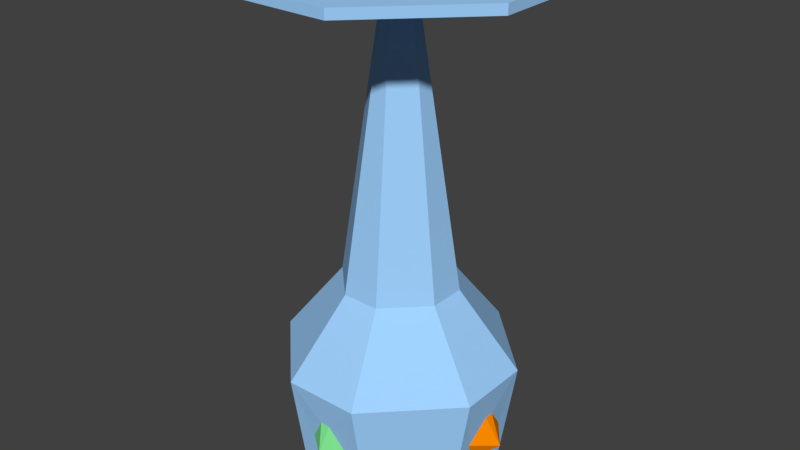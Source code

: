 # Source: baxtorianchalice.blend  (saved by Blender 2.78.0; exported with 4.5.12 LTS)
import bpy
from mathutils import Matrix  # noqa: F401  (used for matrix-valued properties, if any)

bpy.ops.wm.read_factory_settings(use_empty=True)
scene = bpy.context.scene
scene.name = 'Scene'

# ---- collections
col_collection_1 = bpy.data.collections.new('Collection 1'); scene.collection.children.link(col_collection_1)

# ---- materials (node trees are filled in below, after node groups)
mat_material = bpy.data.materials.new('Material')
mat_material.alpha_threshold = 0.0
mat_material.use_transparent_shadow = False
mat_material.diffuse_color = (0.3548, 0.6452, 1.0, 1.0)
mat_material.roughness = 0.5
mat_material.line_color = (0.0, 0.0, 0.0, 1.0)
mat_fill = bpy.data.materials.new('fill')
mat_fill.alpha_threshold = 0.0
mat_fill.use_transparent_shadow = False
mat_fill.diffuse_color = (0.9955, 0.0, 1.0, 1.0)
mat_fill.roughness = 0.5
mat_red_stone = bpy.data.materials.new('red_stone')
mat_red_stone.alpha_threshold = 0.0
mat_red_stone.use_transparent_shadow = False
mat_red_stone.diffuse_color = (1.0, 0.2591, 0.0, 1.0)
mat_red_stone.roughness = 0.5
mat_green_stone = bpy.data.materials.new('green_stone')
mat_green_stone.alpha_threshold = 0.0
mat_green_stone.use_transparent_shadow = False
mat_green_stone.diffuse_color = (0.2258, 0.8065, 0.2913, 1.0)
mat_green_stone.roughness = 0.5

# ---- material node trees

# ---- world
world_world = bpy.data.worlds.new('World'); scene.world = world_world
world_world.color = (0.05088, 0.05088, 0.05088)
world_world.use_sun_shadow = False
world_world.sun_shadow_jitter_overblur = 0.0
world_world.cycles.sampling_method = 'MANUAL'

# ---- meshes
me_baxtorianchalicelow = bpy.data.meshes.new('Baxtorianchalicelow')
me_baxtorianchalicelow.from_pydata([(6.0, -7.0, -94.0), (14.0, -31.0, -94.0), (30.0, -15.0, -94.0), (-18.0, -15.0, -94.0), (-2.0, -31.0, -94.0), (-2.0, 17.0, -94.0), (-18.0, 1.0, -94.0), (30.0, 1.0, -94.0), (14.0, 17.0, -94.0), (14.0, -27.0, -118.0), (26.0, -15.0, -118.0), (-2.0, -27.0, -118.0), (-2.0, 13.0, -118.0), (-14.0, 1.0, -118.0), (-14.0, -15.0, -118.0), (26.0, 1.0, -118.0), (14.0, 13.0, -118.0), (2.0, 5.0, -78.0), (-6.0, -3.0, -78.0), (10.0, 5.0, -78.0), (2.0, -19.0, -78.0), (10.0, -19.0, -78.0), (18.0, -11.0, -78.0), (18.0, -3.0, -78.0), (-6.0, -11.0, -78.0), (2.0, -6.0, -22.0), (2.0, -8.0, -22.0), (5.0, -3.0, -22.0), (7.0, -3.0, -22.0), (10.0, -6.0, -22.0), (10.0, -8.0, -22.0), (7.0, -11.0, -22.0), (5.0, -11.0, -22.0), (-24.0, 3.0, -16.0), (-24.0, -17.0, -16.0), (-4.0, 23.0, -16.0), (16.0, 23.0, -16.0), (36.0, 3.0, -16.0), (36.0, -17.0, -16.0), (16.0, -37.0, -16.0), (-4.0, -37.0, -16.0), (-16.0, -2.0, -106.0), (-17.0, -6.0, -101.0), (-20.0, -7.0, -107.0), (-17.0, -8.0, -101.0), (-16.0, -12.0, -106.0), (-15.0, -10.0, -111.0), (-15.0, -4.0, -111.0), (28.0, -12.0, -106.0), (29.0, -8.0, -101.0), (32.0, -7.0, -107.0), (29.0, -6.0, -101.0), (28.0, -2.0, -106.0), (27.0, -4.0, -111.0), (27.0, -10.0, -111.0), (11.0, 15.0, -106.0), (7.0, 16.0, -101.0), (6.0, 18.0, -107.0), (5.0, 16.0, -101.0), (2.0, 15.0, -106.0), (4.0, 14.0, -111.0), (8.0, 14.0, -111.0), (2.0, -29.0, -106.0), (5.0, -30.0, -101.0), (6.0, -32.0, -107.0), (7.0, -30.0, -101.0), (10.0, -29.0, -106.0), (8.0, -28.0, -111.0), (4.0, -28.0, -111.0), (12.0, -24.0, -118.0), (23.0, -14.0, -118.0), (-1.788e-07, -24.0, -118.0), (-1.0, 10.0, -118.0), (-11.0, 1.937e-07, -118.0), (-11.0, -14.0, -118.0), (23.0, 1.937e-07, -118.0), (13.0, 10.0, -118.0), (13.0, -28.6, -94.0), (27.6, -14.0, -94.0), (-15.6, -14.0, -94.0), (-1.0, -28.6, -94.0), (-1.0, 14.6, -94.0), (-15.6, -1.937e-07, -94.0), (27.6, -1.937e-07, -94.0), (13.0, 14.6, -94.0), (-24.0, 3.0, -14.0), (-24.0, -17.0, -14.0), (-4.0, 23.0, -14.0), (16.0, 23.0, -14.0), (36.0, 3.0, -14.0), (36.0, -17.0, -14.0), (16.0, -37.0, -14.0), (-4.0, -37.0, -14.0), (6.0, -7.0, -14.0)], [], [(18, 6, 3, 24), (12, 16, 76, 72), (52, 7, 51), (48, 49, 2), (51, 7, 2, 49), (15, 16, 8, 7), (48, 2, 10), (75, 76, 16, 15), (54, 10, 15, 53), (56, 58, 5, 8), (16, 55, 8), (61, 55, 16), (12, 5, 59), (56, 8, 55), (60, 61, 16, 12), (60, 12, 59), (58, 59, 5), (57, 55, 61), (57, 56, 55), (58, 56, 57), (59, 58, 57), (59, 57, 60), (60, 57, 61), (70, 75, 15, 10), (52, 15, 7), (52, 53, 15), (48, 10, 54), (49, 48, 50), (54, 50, 48), (51, 49, 50), (51, 50, 52), (53, 52, 50), (53, 50, 54), (70, 10, 9, 69), (10, 2, 1, 9), (71, 69, 9, 11), (9, 1, 66), (67, 9, 66), (68, 11, 9, 67), (65, 66, 1), (63, 65, 1, 4), (62, 63, 4), (68, 62, 11), (11, 62, 4), (64, 62, 68), (63, 62, 64), (64, 65, 63), (65, 64, 66), (66, 64, 67), (68, 67, 64), (74, 71, 11, 14), (14, 11, 4, 3), (13, 12, 72, 73), (13, 6, 5, 12), (74, 14, 13, 73), (46, 47, 13, 14), (41, 13, 47), (13, 41, 6), (41, 42, 6), (42, 44, 3, 6), (44, 45, 3), (14, 3, 45), (45, 46, 14), (46, 43, 47), (43, 41, 47), (42, 41, 43), (44, 42, 43), (45, 44, 43), (45, 43, 46), (73, 82, 79, 74), (71, 74, 79, 80), (80, 77, 69, 71), (70, 69, 77, 78), (75, 70, 78, 83), (84, 76, 75, 83), (76, 84, 81, 72), (73, 72, 81, 82), (82, 81, 0), (79, 82, 0), (79, 0, 80), (77, 80, 0), (77, 0, 78), (83, 78, 0), (84, 83, 0), (84, 0, 81), (6, 18, 17, 5), (19, 8, 5, 17), (7, 8, 19, 23), (7, 23, 22, 2), (21, 1, 2, 22), (21, 20, 4, 1), (20, 24, 3, 4), (28, 19, 17, 27), (29, 23, 19, 28), (29, 30, 22, 23), (30, 31, 21, 22), (31, 32, 20, 21), (26, 24, 20, 32), (26, 25, 18, 24), (25, 27, 17, 18), (36, 37, 29, 28), (37, 38, 30, 29), (31, 30, 38, 39), (40, 32, 31, 39), (40, 34, 26, 32), (33, 25, 26, 34), (33, 35, 27, 25), (36, 28, 27, 35), (36, 35, 87, 88), (33, 34, 86, 85), (37, 36, 88, 89), (39, 38, 90, 91), (35, 33, 85, 87), (40, 39, 91, 92), (34, 40, 92, 86), (38, 37, 89, 90), (91, 93, 92), (90, 93, 91), (89, 93, 90), (89, 88, 93), (88, 87, 93), (87, 85, 93), (86, 93, 85), (92, 93, 86)])
me_baxtorianchalicelow.polygons.foreach_set('material_index', [0, 0, 0, 0, 0, 0, 0, 0, 0, 0, 0, 0, 0, 0, 0, 0, 0, 3, 3, 3, 3, 3, 3, 0, 0, 0, 0, 2, 2, 2, 2, 2, 2, 0, 0, 0, 0, 0, 0, 0, 0, 0, 0, 0, 3, 3, 3, 3, 3, 3, 0, 0, 0, 0, 0, 0, 0, 0, 0, 0, 0, 0, 0, 2, 2, 2, 2, 2, 2, 0, 0, 0, 0, 0, 0, 0, 0, 1, 1, 1, 1, 1, 1, 1, 1, 0, 0, 0, 0, 0, 0, 0, 0, 0, 0, 0, 0, 0, 0, 0, 0, 0, 0, 0, 0, 0, 0, 0, 0, 0, 0, 0, 0, 0, 0, 0, 0, 0, 0, 0, 0, 0, 0, 0])
_uv = me_baxtorianchalicelow.uv_layers.new(name='UVMap')
_uv.uv.foreach_set('vector', [0.0, 0.0, 0.0, 0.0, 0.0, 0.0, 0.0, 0.0, 0.0, 0.0, 0.0, 0.0, 0.0, 0.0, 0.0, 0.0, 0.0, 0.0, 0.0, 0.0, 0.0, 0.0, 0.0, 0.0, 0.0, 0.0, 0.0, 0.0, 0.0, 0.0, 0.0, 0.0, 0.0, 0.0, 0.0, 0.0, 0.0, 0.0, 0.0, 0.0, 0.0, 0.0, 0.0, 0.0, 0.0, 0.0, 0.0, 0.0, 0.0, 0.0, 0.0, 0.0, 0.0, 0.0, 0.0, 0.0, 0.0, 0.0, 0.0, 0.0, 0.0, 0.0, 0.0, 0.0, 0.0, 0.0, 0.0, 0.0, 0.0, 0.0, 0.0, 0.0, 0.0, 0.0, 0.0, 0.0, 0.0, 0.0, 0.0, 0.0, 0.0, 0.0, 0.0, 0.0, 0.0, 0.0, 0.0, 0.0, 0.0, 0.0, 0.0, 0.0, 0.0, 0.0, 0.0, 0.0, 0.0, 0.0, 0.0, 0.0, 0.0, 0.0, 0.0, 0.0, 0.0, 0.0, 0.0, 0.0, 0.0, 0.0, 0.0, 0.0, 0.0, 0.0, 0.0, 0.0, 0.0, 0.0, 0.0, 0.0, 0.0, 0.0, 0.0, 0.0, 0.0, 0.0, 0.0, 0.0, 0.0, 0.0, 0.0, 0.0, 0.0, 0.0, 0.0, 0.0, 0.0, 0.0, 0.0, 0.0, 0.0, 0.0, 0.0, 0.0, 0.0, 0.0, 0.0, 0.0, 0.0, 0.0, 0.0, 0.0, 0.0, 0.0, 0.0, 0.0, 0.0, 0.0, 0.0, 0.0, 0.0, 0.0, 0.0, 0.0, 0.0, 0.0, 0.0, 0.0, 0.0, 0.0, 0.0, 0.0, 0.0, 0.0, 0.0, 0.0, 0.0, 0.0, 0.0, 0.0, 0.0, 0.0, 0.0, 0.0, 0.0, 0.0, 0.0, 0.0, 0.0, 0.0, 0.0, 0.0, 0.0, 0.0, 0.0, 0.0, 0.0, 0.0, 0.0, 0.0, 0.0, 0.0, 0.0, 0.0, 0.0, 0.0, 0.0, 0.0, 0.0, 0.0, 0.0, 0.0, 0.0, 0.0, 0.0, 0.0, 0.0, 0.0, 0.0, 0.0, 0.0, 0.0, 0.0, 0.0, 0.0, 0.0, 0.0, 0.0, 0.0, 0.0, 0.0, 0.0, 0.0, 0.0, 0.0, 0.0, 0.0, 0.0, 0.0, 0.0, 0.0, 0.0, 0.0, 0.0, 0.0, 0.0, 0.0, 0.0, 0.0, 0.0, 0.0, 0.0, 0.0, 0.0, 0.0, 0.0, 0.0, 0.0, 0.0, 0.0, 0.0, 0.0, 0.0, 0.0, 0.0, 0.0, 0.0, 0.0, 0.0, 0.0, 0.0, 0.0, 0.0, 0.0, 0.0, 0.0, 0.0, 0.0, 0.0, 0.0, 0.0, 0.0, 0.0, 0.0, 0.0, 0.0, 0.0, 0.0, 0.0, 0.0, 0.0, 0.0, 0.0, 0.0, 0.0, 0.0, 0.0, 0.0, 0.0, 0.0, 0.0, 0.0, 0.0, 0.0, 0.0, 0.0, 0.0, 0.0, 0.0, 0.0, 0.0, 0.0, 0.0, 0.0, 0.0, 0.0, 0.0, 0.0, 0.0, 0.0, 0.0, 0.0, 0.0, 0.0, 0.0, 0.0, 0.0, 0.0, 0.0, 0.0, 0.0, 0.0, 0.0, 0.0, 0.0, 0.0, 0.0, 0.0, 0.0, 0.0, 0.0, 0.0, 0.0, 0.0, 0.0, 0.0, 0.0, 0.0, 0.0, 0.0, 0.0, 0.0, 0.0, 0.0, 0.0, 0.0, 0.0, 0.0, 0.0, 0.0, 0.0, 0.0, 0.0, 0.0, 0.0, 0.0, 0.0, 0.0, 0.0, 0.0, 0.0, 0.0, 0.0, 0.0, 0.0, 0.0, 0.0, 0.0, 0.0, 0.0, 0.0, 0.0, 0.0, 0.0, 0.0, 0.0, 0.0, 0.0, 0.0, 0.0, 0.0, 0.0, 0.0, 0.0, 0.0, 0.0, 0.0, 0.0, 0.0, 0.0, 0.0, 0.0, 0.0, 0.0, 0.0, 0.0, 0.0, 0.0, 0.0, 0.0, 0.0, 0.0, 0.0, 0.0, 0.0, 0.0, 0.0, 0.0, 0.0, 0.0, 0.0, 0.0, 0.0, 0.0, 0.0, 0.0, 0.0, 0.0, 0.0, 0.0, 0.0, 0.0, 0.0, 0.0, 0.0, 0.0, 0.0, 0.0, 0.0, 0.0, 0.0, 0.0, 0.0, 0.0, 0.0, 0.0, 0.0, 0.0, 0.0, 0.0, 0.0, 0.0, 0.0, 0.0, 0.0, 0.0, 0.0, 0.0, 0.0, 0.0, 0.0, 0.0, 0.0, 0.0, 0.0, 0.0, 0.0, 0.0, 0.0, 0.0, 0.0, 0.0, 0.0, 0.0, 0.0, 0.0, 0.0, 0.0, 0.0, 0.0, 0.0, 0.0, 0.0, 0.0, 0.0, 0.0, 0.0, 0.0, 0.0, 0.0, 0.0, 0.0, 0.0, 0.0, 0.0, 0.0, 0.0, 0.0, 0.0, 0.0, 0.0, 0.0, 0.0, 0.0, 0.0, 0.0, 0.0, 0.0, 0.0, 0.0, 0.0, 0.0, 0.0, 0.0, 0.0, 0.0, 0.0, 0.0, 0.0, 0.0, 9.998e-05, 0.338, 0.338, 9.998e-05, 0.5, 0.5, 0.0001, 0.662, 9.998e-05, 0.338, 0.5, 0.5, 0.0001, 0.662, 0.5, 0.5, 0.338, 0.9999, 0.662, 0.9999, 0.338, 0.9999, 0.5, 0.5, 0.662, 0.9999, 0.5, 0.5, 0.9999, 0.662, 0.9999, 0.338, 0.9999, 0.662, 0.5, 0.5, 0.662, 9.998e-05, 0.9999, 0.338, 0.5, 0.5, 0.662, 9.998e-05, 0.5, 0.5, 0.338, 9.998e-05, 0.0, 0.0, 0.0, 0.0, 0.0, 0.0, 0.0, 0.0, 0.0, 0.0, 0.0, 0.0, 0.0, 0.0, 0.0, 0.0, 0.0, 0.0, 0.0, 0.0, 0.0, 0.0, 0.0, 0.0, 0.0, 0.0, 0.0, 0.0, 0.0, 0.0, 0.0, 0.0, 0.0, 0.0, 0.0, 0.0, 0.0, 0.0, 0.0, 0.0, 0.0, 0.0, 0.0, 0.0, 0.0, 0.0, 0.0, 0.0, 0.0, 0.0, 0.0, 0.0, 0.0, 0.0, 0.0, 0.0, 0.0, 0.0, 0.0, 0.0, 0.0, 0.0, 0.0, 0.0, 0.0, 0.0, 0.0, 0.0, 0.0, 0.0, 0.0, 0.0, 0.0, 0.0, 0.0, 0.0, 0.0, 0.0, 0.0, 0.0, 0.0, 0.0, 0.0, 0.0, 0.0, 0.0, 0.0, 0.0, 0.0, 0.0, 0.0, 0.0, 0.0, 0.0, 0.0, 0.0, 0.0, 0.0, 0.0, 0.0, 0.0, 0.0, 0.0, 0.0, 0.0, 0.0, 0.0, 0.0, 0.0, 0.0, 0.0, 0.0, 0.0, 0.0, 0.0, 0.0, 0.0, 0.0, 0.0, 0.0, 0.0, 0.0, 0.0, 0.0, 0.0, 0.0, 0.0, 0.0, 0.0, 0.0, 0.0, 0.0, 0.0, 0.0, 0.0, 0.0, 0.0, 0.0, 0.0, 0.0, 0.0, 0.0, 0.0, 0.0, 0.0, 0.0, 0.0, 0.0, 0.0, 0.0, 0.0, 0.0, 0.0, 0.0, 0.0, 0.0, 0.0, 0.0, 0.0, 0.0, 0.0, 0.0, 0.0, 0.0, 0.0, 0.0, 0.0, 0.0, 0.0, 0.0, 0.0, 0.0, 0.0, 0.0, 0.0, 0.0, 0.0, 0.0, 0.0, 0.0, 0.0, 0.0, 0.0, 0.0, 0.0, 0.0, 0.0, 0.0, 0.0, 0.0, 0.0, 0.0, 0.0, 0.0, 0.0, 0.0, 0.0, 0.0, 0.0, 0.0, 0.0, 0.0, 0.0, 0.0, 0.0, 0.0, 0.0, 0.0, 0.0, 0.0, 0.0, 0.0, 0.0, 0.0, 0.0, 0.0, 0.0, 0.0, 0.0, 0.0, 0.0, 0.0, 0.0, 0.0, 0.0, 0.0, 0.0, 0.0, 0.0, 0.0, 0.0, 0.0, 0.0, 0.0, 0.0, 0.0, 0.0, 0.0, 0.0, 0.0, 0.0, 0.0, 0.0, 0.0, 0.0, 0.0, 0.0, 0.0, 0.0, 0.0, 0.0, 0.0, 0.0, 0.0, 0.0, 0.0, 0.0, 0.0, 0.0, 0.0, 0.0, 0.0, 0.0, 0.0, 0.0, 0.0, 0.0, 0.0, 0.0, 0.0, 0.0, 0.0, 0.0, 0.0, 0.0, 0.0, 0.0, 0.0, 0.0, 0.0, 0.0, 0.0, 0.0, 0.0, 0.0, 0.0, 0.0, 0.0, 0.0, 0.0, 0.0, 0.0, 0.0, 0.0, 0.0, 0.0])
me_baxtorianchalicelow.materials.append(mat_material)
me_baxtorianchalicelow.materials.append(mat_fill)
me_baxtorianchalicelow.materials.append(mat_red_stone)
me_baxtorianchalicelow.materials.append(mat_green_stone)
me_baxtorianchalicelow.use_remesh_preserve_volume = False
me_baxtorianchalicelow.use_remesh_preserve_attributes = False
me_baxtorianchalicelow.use_mirror_vertex_groups = False
me_baxtorianchalicelow.update()

# ---- objects
ob_baxtorianchalicelow = bpy.data.objects.new('Baxtorianchalicelow', me_baxtorianchalicelow)

# ---- transforms, parenting, visibility, modifiers, constraints
ob_baxtorianchalicelow.location = (0.0, 0.0, -240.0)
ob_baxtorianchalicelow.lineart.crease_threshold = 0.0

# ---- collection membership
col_collection_1.objects.link(ob_baxtorianchalicelow)

# ---- scene / render settings (as saved in the file)
scene.frame_start = 1; scene.frame_end = 250; scene.frame_set(1)
scene.render.engine = 'BLENDER_EEVEE_NEXT'
scene.render.resolution_percentage = 50
scene.render.dither_intensity = 0.0
scene.cycles.use_denoising = False
scene.cycles.samples = 128
scene.cycles.sampling_pattern = 'TABULATED_SOBOL'
scene.cycles.light_sampling_threshold = 0.0
scene.cycles.use_adaptive_sampling = False
scene.cycles.use_light_tree = False
scene.cycles.blur_glossy = 0.0
scene.cycles.sample_clamp_indirect = 0.0
scene.view_settings.view_transform = 'Standard'
bpy.context.view_layer.update()

# ---- added for rendering (the .blend has no active camera and no usable light): camera, sun
cam_auto = bpy.data.cameras.new('AutoCamera')
cam_auto.lens = 50.0
cam_auto.sensor_width = 36.0
cam_auto.clip_end = 2179.47
ob_auto_camera = bpy.data.objects.new('AutoCamera', cam_auto)
scene.collection.objects.link(ob_auto_camera)
ob_auto_camera.location = (130.187, -156.024, -206.65)
ob_auto_camera.rotation_euler = (1.09748, -7.21219e-08, 0.694738)
scene.camera = ob_auto_camera
light_auto_sun = bpy.data.lights.new('AutoSun', 'SUN')
light_auto_sun.energy = 3.0
light_auto_sun.angle = 0.0523599
ob_auto_sun = bpy.data.objects.new('AutoSun', light_auto_sun)
scene.collection.objects.link(ob_auto_sun)
ob_auto_sun.rotation_euler = (0.872665, 0.174533, 0.523599)
bpy.context.view_layer.update()
